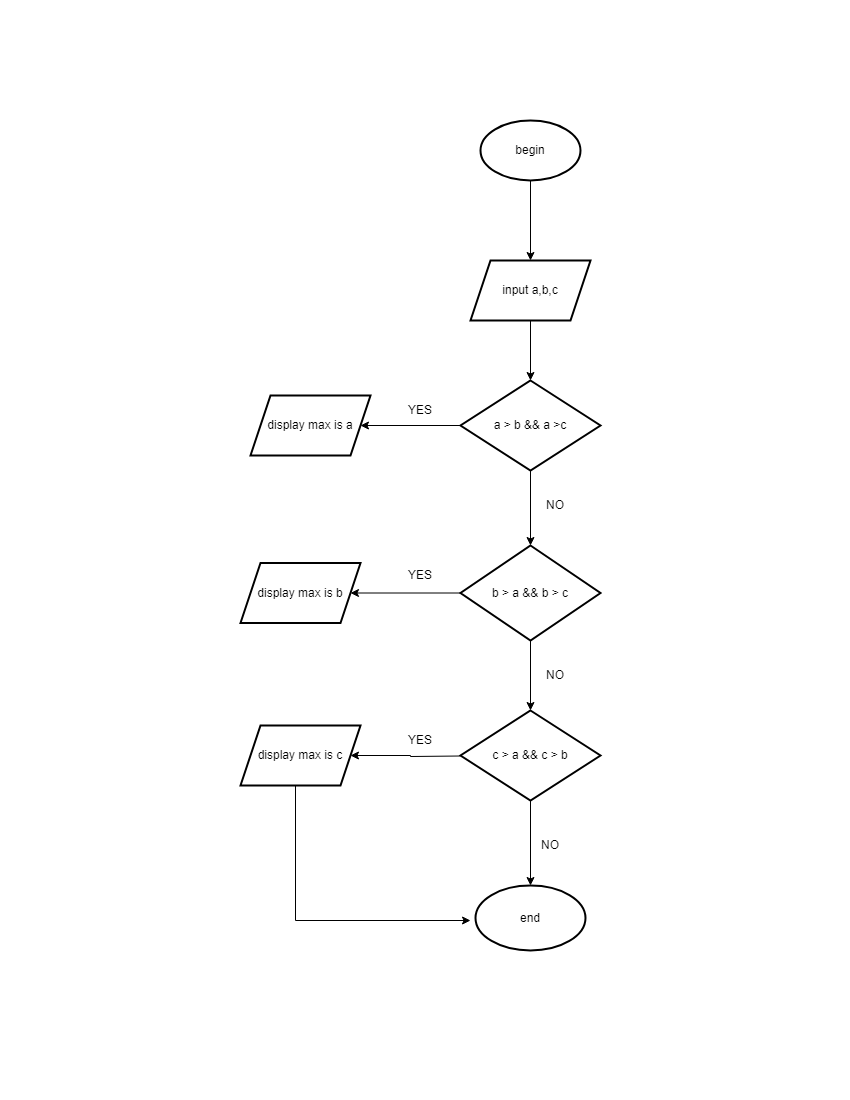

The diagram above was exported from draw.io. Its source (the exported page's mxGraphModel, read from the mxfile embedded in the PNG):
<mxGraphModel dx="1434" dy="796" grid="1" gridSize="10" guides="1" tooltips="1" connect="1" arrows="1" fold="1" page="1" pageScale="1" pageWidth="850" pageHeight="1100" math="0" shadow="0">
  <root>
    <mxCell id="0" />
    <mxCell id="1" parent="0" />
    <mxCell id="2Fv6rbg-n7NaPp5jEUL3-78" value="" style="edgeStyle=orthogonalEdgeStyle;rounded=0;orthogonalLoop=1;jettySize=auto;html=1;" edge="1" parent="1" source="2Fv6rbg-n7NaPp5jEUL3-76" target="2Fv6rbg-n7NaPp5jEUL3-77">
      <mxGeometry relative="1" as="geometry" />
    </mxCell>
    <mxCell id="2Fv6rbg-n7NaPp5jEUL3-76" value="begin" style="strokeWidth=2;html=1;shape=mxgraph.flowchart.start_1;whiteSpace=wrap;" vertex="1" parent="1">
      <mxGeometry x="480" y="120" width="100" height="60" as="geometry" />
    </mxCell>
    <mxCell id="2Fv6rbg-n7NaPp5jEUL3-80" value="" style="edgeStyle=orthogonalEdgeStyle;rounded=0;orthogonalLoop=1;jettySize=auto;html=1;" edge="1" parent="1" source="2Fv6rbg-n7NaPp5jEUL3-77" target="2Fv6rbg-n7NaPp5jEUL3-79">
      <mxGeometry relative="1" as="geometry" />
    </mxCell>
    <mxCell id="2Fv6rbg-n7NaPp5jEUL3-77" value="input a,b,c" style="shape=parallelogram;perimeter=parallelogramPerimeter;whiteSpace=wrap;html=1;fixedSize=1;strokeWidth=2;" vertex="1" parent="1">
      <mxGeometry x="470" y="260" width="120" height="60" as="geometry" />
    </mxCell>
    <mxCell id="2Fv6rbg-n7NaPp5jEUL3-82" value="" style="edgeStyle=orthogonalEdgeStyle;rounded=0;orthogonalLoop=1;jettySize=auto;html=1;" edge="1" parent="1" source="2Fv6rbg-n7NaPp5jEUL3-79" target="2Fv6rbg-n7NaPp5jEUL3-81">
      <mxGeometry relative="1" as="geometry" />
    </mxCell>
    <mxCell id="2Fv6rbg-n7NaPp5jEUL3-92" value="" style="edgeStyle=orthogonalEdgeStyle;rounded=0;orthogonalLoop=1;jettySize=auto;html=1;" edge="1" parent="1" source="2Fv6rbg-n7NaPp5jEUL3-79" target="2Fv6rbg-n7NaPp5jEUL3-91">
      <mxGeometry relative="1" as="geometry" />
    </mxCell>
    <mxCell id="2Fv6rbg-n7NaPp5jEUL3-79" value="a &amp;gt; b &amp;amp;&amp;amp; a &amp;gt;c" style="rhombus;whiteSpace=wrap;html=1;strokeWidth=2;" vertex="1" parent="1">
      <mxGeometry x="460" y="380" width="140" height="90" as="geometry" />
    </mxCell>
    <mxCell id="2Fv6rbg-n7NaPp5jEUL3-81" value="display max is a" style="shape=parallelogram;perimeter=parallelogramPerimeter;whiteSpace=wrap;html=1;fixedSize=1;strokeWidth=2;" vertex="1" parent="1">
      <mxGeometry x="250" y="395" width="120" height="60" as="geometry" />
    </mxCell>
    <mxCell id="2Fv6rbg-n7NaPp5jEUL3-94" value="" style="edgeStyle=orthogonalEdgeStyle;rounded=0;orthogonalLoop=1;jettySize=auto;html=1;" edge="1" parent="1" source="2Fv6rbg-n7NaPp5jEUL3-91" target="2Fv6rbg-n7NaPp5jEUL3-93">
      <mxGeometry relative="1" as="geometry" />
    </mxCell>
    <mxCell id="2Fv6rbg-n7NaPp5jEUL3-91" value="b &amp;gt; a &amp;amp;&amp;amp; b &amp;gt; c" style="rhombus;whiteSpace=wrap;html=1;strokeWidth=2;" vertex="1" parent="1">
      <mxGeometry x="460" y="545" width="140" height="95" as="geometry" />
    </mxCell>
    <mxCell id="2Fv6rbg-n7NaPp5jEUL3-103" value="" style="edgeStyle=orthogonalEdgeStyle;rounded=0;orthogonalLoop=1;jettySize=auto;html=1;" edge="1" parent="1" source="2Fv6rbg-n7NaPp5jEUL3-93" target="2Fv6rbg-n7NaPp5jEUL3-102">
      <mxGeometry relative="1" as="geometry" />
    </mxCell>
    <mxCell id="2Fv6rbg-n7NaPp5jEUL3-93" value="c &amp;gt; a &amp;amp;&amp;amp; c &amp;gt; b" style="rhombus;whiteSpace=wrap;html=1;strokeWidth=2;" vertex="1" parent="1">
      <mxGeometry x="460" y="710" width="140" height="90" as="geometry" />
    </mxCell>
    <mxCell id="2Fv6rbg-n7NaPp5jEUL3-95" value="" style="edgeStyle=orthogonalEdgeStyle;rounded=0;orthogonalLoop=1;jettySize=auto;html=1;exitX=0;exitY=0.5;exitDx=0;exitDy=0;" edge="1" parent="1" target="2Fv6rbg-n7NaPp5jEUL3-96" source="2Fv6rbg-n7NaPp5jEUL3-91">
      <mxGeometry relative="1" as="geometry">
        <mxPoint x="450" y="592.5" as="sourcePoint" />
      </mxGeometry>
    </mxCell>
    <mxCell id="2Fv6rbg-n7NaPp5jEUL3-96" value="display max is b" style="shape=parallelogram;perimeter=parallelogramPerimeter;whiteSpace=wrap;html=1;fixedSize=1;strokeWidth=2;" vertex="1" parent="1">
      <mxGeometry x="240" y="562.5" width="120" height="60" as="geometry" />
    </mxCell>
    <mxCell id="2Fv6rbg-n7NaPp5jEUL3-97" value="" style="edgeStyle=orthogonalEdgeStyle;rounded=0;orthogonalLoop=1;jettySize=auto;html=1;exitX=0;exitY=0.5;exitDx=0;exitDy=0;" edge="1" parent="1" target="2Fv6rbg-n7NaPp5jEUL3-98">
      <mxGeometry relative="1" as="geometry">
        <mxPoint x="460" y="755.5" as="sourcePoint" />
      </mxGeometry>
    </mxCell>
    <mxCell id="2Fv6rbg-n7NaPp5jEUL3-98" value="display max is c" style="shape=parallelogram;perimeter=parallelogramPerimeter;whiteSpace=wrap;html=1;fixedSize=1;strokeWidth=2;" vertex="1" parent="1">
      <mxGeometry x="240" y="725" width="120" height="60" as="geometry" />
    </mxCell>
    <mxCell id="2Fv6rbg-n7NaPp5jEUL3-99" value="YES" style="text;strokeColor=none;align=center;fillColor=none;html=1;verticalAlign=middle;whiteSpace=wrap;rounded=0;" vertex="1" parent="1">
      <mxGeometry x="390" y="395" width="60" height="30" as="geometry" />
    </mxCell>
    <mxCell id="2Fv6rbg-n7NaPp5jEUL3-100" value="YES" style="text;strokeColor=none;align=center;fillColor=none;html=1;verticalAlign=middle;whiteSpace=wrap;rounded=0;" vertex="1" parent="1">
      <mxGeometry x="390" y="560" width="60" height="30" as="geometry" />
    </mxCell>
    <mxCell id="2Fv6rbg-n7NaPp5jEUL3-101" value="YES" style="text;strokeColor=none;align=center;fillColor=none;html=1;verticalAlign=middle;whiteSpace=wrap;rounded=0;" vertex="1" parent="1">
      <mxGeometry x="390" y="725" width="60" height="30" as="geometry" />
    </mxCell>
    <mxCell id="2Fv6rbg-n7NaPp5jEUL3-102" value="end" style="ellipse;whiteSpace=wrap;html=1;strokeWidth=2;" vertex="1" parent="1">
      <mxGeometry x="475" y="885" width="110" height="65" as="geometry" />
    </mxCell>
    <mxCell id="2Fv6rbg-n7NaPp5jEUL3-110" value="NO" style="text;strokeColor=none;align=center;fillColor=none;html=1;verticalAlign=middle;whiteSpace=wrap;rounded=0;" vertex="1" parent="1">
      <mxGeometry x="520" y="830" width="60" height="30" as="geometry" />
    </mxCell>
    <mxCell id="2Fv6rbg-n7NaPp5jEUL3-111" value="NO" style="text;strokeColor=none;align=center;fillColor=none;html=1;verticalAlign=middle;whiteSpace=wrap;rounded=0;" vertex="1" parent="1">
      <mxGeometry x="525" y="660" width="60" height="30" as="geometry" />
    </mxCell>
    <mxCell id="2Fv6rbg-n7NaPp5jEUL3-112" value="NO" style="text;strokeColor=none;align=center;fillColor=none;html=1;verticalAlign=middle;whiteSpace=wrap;rounded=0;" vertex="1" parent="1">
      <mxGeometry x="525" y="490" width="60" height="30" as="geometry" />
    </mxCell>
    <mxCell id="2Fv6rbg-n7NaPp5jEUL3-114" value="" style="endArrow=classic;html=1;rounded=0;" edge="1" parent="1">
      <mxGeometry width="50" height="50" relative="1" as="geometry">
        <mxPoint x="295" y="785" as="sourcePoint" />
        <mxPoint x="470" y="920" as="targetPoint" />
        <Array as="points">
          <mxPoint x="295" y="920" />
        </Array>
      </mxGeometry>
    </mxCell>
  </root>
</mxGraphModel>